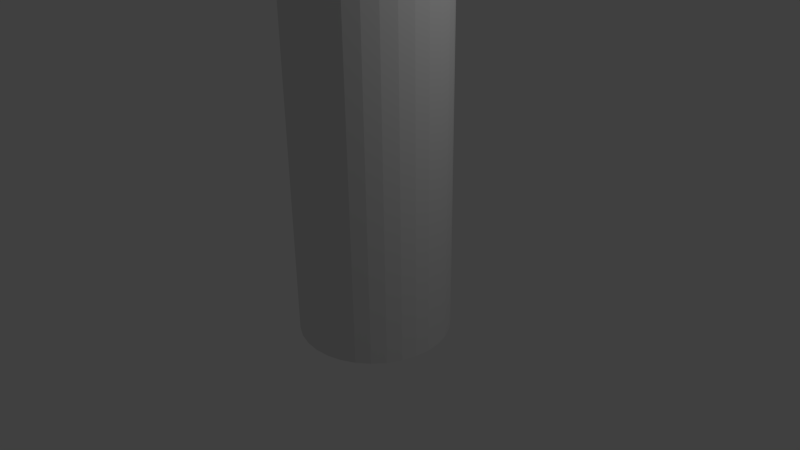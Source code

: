 # Source: BONE.blend  (saved by Blender 2.76.0; exported with 4.5.12 LTS)
import bpy
from mathutils import Matrix  # noqa: F401  (used for matrix-valued properties, if any)

bpy.ops.wm.read_factory_settings(use_empty=True)
scene = bpy.context.scene
scene.name = 'Scene'

# ---- collections
col_collection_1 = bpy.data.collections.new('Collection 1'); scene.collection.children.link(col_collection_1)

# ---- world
world_world = bpy.data.worlds.new('World'); scene.world = world_world
world_world.color = (0.05088, 0.05088, 0.05088)
world_world.use_sun_shadow = False
world_world.sun_shadow_jitter_overblur = 0.0
world_world.cycles.sampling_method = 'MANUAL'
world_world.cycles.sample_map_resolution = 256

# ---- cameras
cam_camera = bpy.data.cameras.new('Camera')
cam_camera.clip_end = 100.0
cam_camera.lens = 35.0
cam_camera.sensor_width = 32.0
cam_camera.sensor_height = 18.0
cam_camera.ortho_scale = 7.314
cam_camera.dof.focus_distance = 0.0
cam_camera.dof.aperture_fstop = 128.0

# ---- lights
light_lamp = bpy.data.lights.new('Lamp', 'POINT')
light_lamp.transmission_factor = 0.0
light_lamp.cutoff_distance = 30.0
light_lamp.energy = 100.0
light_lamp.shadow_buffer_clip_start = 1.001
light_lamp.shadow_soft_size = 0.1
light_lamp.shadow_maximum_resolution = 0.006
light_lamp.use_absolute_resolution = True
light_lamp.cycles.use_multiple_importance_sampling = False

# ---- meshes
me_cylinder_002 = bpy.data.meshes.new('Cylinder.002')
me_cylinder_002.from_pydata([(0.0, 1.0, -1.0), (0.0, 1.0, 10.99), (0.1951, 0.9808, -1.0), (0.1951, 0.9808, 10.99), (0.3827, 0.9239, -1.0), (0.3827, 0.9239, 10.99), (0.5556, 0.8315, -1.0), (0.5556, 0.8315, 10.99), (0.7071, 0.7071, -1.0), (0.7071, 0.7071, 10.99), (0.8315, 0.5556, -1.0), (0.8315, 0.5556, 10.99), (0.9239, 0.3827, -1.0), (0.9239, 0.3827, 10.99), (0.9808, 0.1951, -1.0), (0.9808, 0.1951, 10.99), (1.0, 7.55e-08, -1.0), (1.0, 7.55e-08, 10.99), (0.9808, -0.1951, -1.0), (0.9808, -0.1951, 10.99), (0.9239, -0.3827, -1.0), (0.9239, -0.3827, 10.99), (0.8315, -0.5556, -1.0), (0.8315, -0.5556, 10.99), (0.7071, -0.7071, -1.0), (0.7071, -0.7071, 10.99), (0.5556, -0.8315, -1.0), (0.5556, -0.8315, 10.99), (0.3827, -0.9239, -1.0), (0.3827, -0.9239, 10.99), (0.1951, -0.9808, -1.0), (0.1951, -0.9808, 10.99), (-3.258e-07, -1.0, -1.0), (-3.258e-07, -1.0, 10.99), (-0.1951, -0.9808, -1.0), (-0.1951, -0.9808, 10.99), (-0.3827, -0.9239, -1.0), (-0.3827, -0.9239, 10.99), (-0.5556, -0.8315, -1.0), (-0.5556, -0.8315, 10.99), (-0.7071, -0.7071, -1.0), (-0.7071, -0.7071, 10.99), (-0.8315, -0.5556, -1.0), (-0.8315, -0.5556, 10.99), (-0.9239, -0.3827, -1.0), (-0.9239, -0.3827, 10.99), (-0.9808, -0.1951, -1.0), (-0.9808, -0.1951, 10.99), (-1.0, 9.656e-07, -1.0), (-1.0, 9.656e-07, 10.99), (-0.9808, 0.1951, -1.0), (-0.9808, 0.1951, 10.99), (-0.9239, 0.3827, -1.0), (-0.9239, 0.3827, 10.99), (-0.8315, 0.5556, -1.0), (-0.8315, 0.5556, 10.99), (-0.7071, 0.7071, -1.0), (-0.7071, 0.7071, 10.99), (-0.5556, 0.8315, -1.0), (-0.5556, 0.8315, 10.99), (-0.3827, 0.9239, -1.0), (-0.3827, 0.9239, 10.99), (-0.1951, 0.9808, -1.0), (-0.1951, 0.9808, 10.99), (0.0, 1.0, -0.4288), (0.0, 1.0, 0.1424), (0.0, 1.0, 0.7136), (0.0, 1.0, 1.285), (0.0, 1.0, 1.856), (0.0, 1.0, 2.427), (0.0, 1.0, 2.998), (0.0, 1.0, 3.569), (0.0, 1.0, 4.141), (0.0, 1.0, 4.712), (0.0, 1.0, 5.283), (0.0, 1.0, 5.854), (0.0, 1.0, 6.425), (0.0, 1.0, 6.997), (0.0, 1.0, 7.568), (0.0, 1.0, 8.139), (0.0, 1.0, 8.71), (0.0, 1.0, 9.281), (0.0, 1.0, 9.853), (0.0, 1.0, 10.42), (0.1951, 0.9808, 10.42), (0.1951, 0.9808, 9.853), (0.1951, 0.9808, 9.281), (0.1951, 0.9808, 8.71), (0.1951, 0.9808, 8.139), (0.1951, 0.9808, 7.568), (0.1951, 0.9808, 6.997), (0.1951, 0.9808, 6.425), (0.1951, 0.9808, 5.854), (0.1951, 0.9808, 5.283), (0.1951, 0.9808, 4.712), (0.1951, 0.9808, 4.141), (0.1951, 0.9808, 3.569), (0.1951, 0.9808, 2.998), (0.1951, 0.9808, 2.427), (0.1951, 0.9808, 1.856), (0.1951, 0.9808, 1.285), (0.1951, 0.9808, 0.7136), (0.1951, 0.9808, 0.1424), (0.1951, 0.9808, -0.4288), (0.3827, 0.9239, 10.42), (0.3827, 0.9239, 9.853), (0.3827, 0.9239, 9.281), (0.3827, 0.9239, 8.71), (0.3827, 0.9239, 8.139), (0.3827, 0.9239, 7.568), (0.3827, 0.9239, 6.997), (0.3827, 0.9239, 6.425), (0.3827, 0.9239, 5.854), (0.3827, 0.9239, 5.283), (0.3827, 0.9239, 4.712), (0.3827, 0.9239, 4.141), (0.3827, 0.9239, 3.569), (0.3827, 0.9239, 2.998), (0.3827, 0.9239, 2.427), (0.3827, 0.9239, 1.856), (0.3827, 0.9239, 1.285), (0.3827, 0.9239, 0.7136), (0.3827, 0.9239, 0.1424), (0.3827, 0.9239, -0.4288), (0.5556, 0.8315, 10.42), (0.5556, 0.8315, 9.853), (0.5556, 0.8315, 9.281), (0.5556, 0.8315, 8.71), (0.5556, 0.8315, 8.139), (0.5556, 0.8315, 7.568), (0.5556, 0.8315, 6.997), (0.5556, 0.8315, 6.425), (0.5556, 0.8315, 5.854), (0.5556, 0.8315, 5.283), (0.5556, 0.8315, 4.712), (0.5556, 0.8315, 4.141), (0.5556, 0.8315, 3.569), (0.5556, 0.8315, 2.998), (0.5556, 0.8315, 2.427), (0.5556, 0.8315, 1.856), (0.5556, 0.8315, 1.285), (0.5556, 0.8315, 0.7136), (0.5556, 0.8315, 0.1424), (0.5556, 0.8315, -0.4288), (0.7071, 0.7071, 10.42), (0.7071, 0.7071, 9.853), (0.7071, 0.7071, 9.281), (0.7071, 0.7071, 8.71), (0.7071, 0.7071, 8.139), (0.7071, 0.7071, 7.568), (0.7071, 0.7071, 6.997), (0.7071, 0.7071, 6.425), (0.7071, 0.7071, 5.854), (0.7071, 0.7071, 5.283), (0.7071, 0.7071, 4.712), (0.7071, 0.7071, 4.141), (0.7071, 0.7071, 3.569), (0.7071, 0.7071, 2.998), (0.7071, 0.7071, 2.427), (0.7071, 0.7071, 1.856), (0.7071, 0.7071, 1.285), (0.7071, 0.7071, 0.7136), (0.7071, 0.7071, 0.1424), (0.7071, 0.7071, -0.4288), (0.8315, 0.5556, 10.42), (0.8315, 0.5556, 9.853), (0.8315, 0.5556, 9.281), (0.8315, 0.5556, 8.71), (0.8315, 0.5556, 8.139), (0.8315, 0.5556, 7.568), (0.8315, 0.5556, 6.997), (0.8315, 0.5556, 6.425), (0.8315, 0.5556, 5.854), (0.8315, 0.5556, 5.283), (0.8315, 0.5556, 4.712), (0.8315, 0.5556, 4.141), (0.8315, 0.5556, 3.569), (0.8315, 0.5556, 2.998), (0.8315, 0.5556, 2.427), (0.8315, 0.5556, 1.856), (0.8315, 0.5556, 1.285), (0.8315, 0.5556, 0.7136), (0.8315, 0.5556, 0.1424), (0.8315, 0.5556, -0.4288), (0.9239, 0.3827, 10.42), (0.9239, 0.3827, 9.853), (0.9239, 0.3827, 9.281), (0.9239, 0.3827, 8.71), (0.9239, 0.3827, 8.139), (0.9239, 0.3827, 7.568), (0.9239, 0.3827, 6.997), (0.9239, 0.3827, 6.425), (0.9239, 0.3827, 5.854), (0.9239, 0.3827, 5.283), (0.9239, 0.3827, 4.712), (0.9239, 0.3827, 4.141), (0.9239, 0.3827, 3.569), (0.9239, 0.3827, 2.998), (0.9239, 0.3827, 2.427), (0.9239, 0.3827, 1.856), (0.9239, 0.3827, 1.285), (0.9239, 0.3827, 0.7136), (0.9239, 0.3827, 0.1424), (0.9239, 0.3827, -0.4288), (0.9808, 0.1951, 10.42), (0.9808, 0.1951, 9.853), (0.9808, 0.1951, 9.281), (0.9808, 0.1951, 8.71), (0.9808, 0.1951, 8.139), (0.9808, 0.1951, 7.568), (0.9808, 0.1951, 6.997), (0.9808, 0.1951, 6.425), (0.9808, 0.1951, 5.854), (0.9808, 0.1951, 5.283), (0.9808, 0.1951, 4.712), (0.9808, 0.1951, 4.141), (0.9808, 0.1951, 3.569), (0.9808, 0.1951, 2.998), (0.9808, 0.1951, 2.427), (0.9808, 0.1951, 1.856), (0.9808, 0.1951, 1.285), (0.9808, 0.1951, 0.7136), (0.9808, 0.1951, 0.1424), (0.9808, 0.1951, -0.4288), (1.0, 7.55e-08, 10.42), (1.0, 7.55e-08, 9.853), (1.0, 7.55e-08, 9.281), (1.0, 7.55e-08, 8.71), (1.0, 7.55e-08, 8.139), (1.0, 7.55e-08, 7.568), (1.0, 7.55e-08, 6.997), (1.0, 7.55e-08, 6.425), (1.0, 7.55e-08, 5.854), (1.0, 7.55e-08, 5.283), (1.0, 7.55e-08, 4.712), (1.0, 7.55e-08, 4.141), (1.0, 7.55e-08, 3.569), (1.0, 7.55e-08, 2.998), (1.0, 7.55e-08, 2.427), (1.0, 7.55e-08, 1.856), (1.0, 7.55e-08, 1.285), (1.0, 7.55e-08, 0.7136), (1.0, 7.55e-08, 0.1424), (1.0, 7.55e-08, -0.4288), (0.9808, -0.1951, 10.42), (0.9808, -0.1951, 9.853), (0.9808, -0.1951, 9.281), (0.9808, -0.1951, 8.71), (0.9808, -0.1951, 8.139), (0.9808, -0.1951, 7.568), (0.9808, -0.1951, 6.997), (0.9808, -0.1951, 6.425), (0.9808, -0.1951, 5.854), (0.9808, -0.1951, 5.283), (0.9808, -0.1951, 4.712), (0.9808, -0.1951, 4.141), (0.9808, -0.1951, 3.569), (0.9808, -0.1951, 2.998), (0.9808, -0.1951, 2.427), (0.9808, -0.1951, 1.856), (0.9808, -0.1951, 1.285), (0.9808, -0.1951, 0.7136), (0.9808, -0.1951, 0.1424), (0.9808, -0.1951, -0.4288), (0.9239, -0.3827, 10.42), (0.9239, -0.3827, 9.853), (0.9239, -0.3827, 9.281), (0.9239, -0.3827, 8.71), (0.9239, -0.3827, 8.139), (0.9239, -0.3827, 7.568), (0.9239, -0.3827, 6.997), (0.9239, -0.3827, 6.425), (0.9239, -0.3827, 5.854), (0.9239, -0.3827, 5.283), (0.9239, -0.3827, 4.712), (0.9239, -0.3827, 4.141), (0.9239, -0.3827, 3.569), (0.9239, -0.3827, 2.998), (0.9239, -0.3827, 2.427), (0.9239, -0.3827, 1.856), (0.9239, -0.3827, 1.285), (0.9239, -0.3827, 0.7136), (0.9239, -0.3827, 0.1424), (0.9239, -0.3827, -0.4288), (0.8315, -0.5556, 10.42), (0.8315, -0.5556, 9.853), (0.8315, -0.5556, 9.281), (0.8315, -0.5556, 8.71), (0.8315, -0.5556, 8.139), (0.8315, -0.5556, 7.568), (0.8315, -0.5556, 6.997), (0.8315, -0.5556, 6.425), (0.8315, -0.5556, 5.854), (0.8315, -0.5556, 5.283), (0.8315, -0.5556, 4.712), (0.8315, -0.5556, 4.141), (0.8315, -0.5556, 3.569), (0.8315, -0.5556, 2.998), (0.8315, -0.5556, 2.427), (0.8315, -0.5556, 1.856), (0.8315, -0.5556, 1.285), (0.8315, -0.5556, 0.7136), (0.8315, -0.5556, 0.1424), (0.8315, -0.5556, -0.4288), (0.7071, -0.7071, 10.42), (0.7071, -0.7071, 9.853), (0.7071, -0.7071, 9.281), (0.7071, -0.7071, 8.71), (0.7071, -0.7071, 8.139), (0.7071, -0.7071, 7.568), (0.7071, -0.7071, 6.997), (0.7071, -0.7071, 6.425), (0.7071, -0.7071, 5.854), (0.7071, -0.7071, 5.283), (0.7071, -0.7071, 4.712), (0.7071, -0.7071, 4.141), (0.7071, -0.7071, 3.569), (0.7071, -0.7071, 2.998), (0.7071, -0.7071, 2.427), (0.7071, -0.7071, 1.856), (0.7071, -0.7071, 1.285), (0.7071, -0.7071, 0.7136), (0.7071, -0.7071, 0.1424), (0.7071, -0.7071, -0.4288), (0.5556, -0.8315, 10.42), (0.5556, -0.8315, 9.853), (0.5556, -0.8315, 9.281), (0.5556, -0.8315, 8.71), (0.5556, -0.8315, 8.139), (0.5556, -0.8315, 7.568), (0.5556, -0.8315, 6.997), (0.5556, -0.8315, 6.425), (0.5556, -0.8315, 5.854), (0.5556, -0.8315, 5.283), (0.5556, -0.8315, 4.712), (0.5556, -0.8315, 4.141), (0.5556, -0.8315, 3.569), (0.5556, -0.8315, 2.998), (0.5556, -0.8315, 2.427), (0.5556, -0.8315, 1.856), (0.5556, -0.8315, 1.285), (0.5556, -0.8315, 0.7136), (0.5556, -0.8315, 0.1424), (0.5556, -0.8315, -0.4288), (0.3827, -0.9239, 10.42), (0.3827, -0.9239, 9.853), (0.3827, -0.9239, 9.281), (0.3827, -0.9239, 8.71), (0.3827, -0.9239, 8.139), (0.3827, -0.9239, 7.568), (0.3827, -0.9239, 6.997), (0.3827, -0.9239, 6.425), (0.3827, -0.9239, 5.854), (0.3827, -0.9239, 5.283), (0.3827, -0.9239, 4.712), (0.3827, -0.9239, 4.141), (0.3827, -0.9239, 3.569), (0.3827, -0.9239, 2.998), (0.3827, -0.9239, 2.427), (0.3827, -0.9239, 1.856), (0.3827, -0.9239, 1.285), (0.3827, -0.9239, 0.7136), (0.3827, -0.9239, 0.1424), (0.3827, -0.9239, -0.4288), (0.1951, -0.9808, 10.42), (0.1951, -0.9808, 9.853), (0.1951, -0.9808, 9.281), (0.1951, -0.9808, 8.71), (0.1951, -0.9808, 8.139), (0.1951, -0.9808, 7.568), (0.1951, -0.9808, 6.997), (0.1951, -0.9808, 6.425), (0.1951, -0.9808, 5.854), (0.1951, -0.9808, 5.283), (0.1951, -0.9808, 4.712), (0.1951, -0.9808, 4.141), (0.1951, -0.9808, 3.569), (0.1951, -0.9808, 2.998), (0.1951, -0.9808, 2.427), (0.1951, -0.9808, 1.856), (0.1951, -0.9808, 1.285), (0.1951, -0.9808, 0.7136), (0.1951, -0.9808, 0.1424), (0.1951, -0.9808, -0.4288), (-3.258e-07, -1.0, 10.42), (-3.258e-07, -1.0, 9.853), (-3.258e-07, -1.0, 9.281), (-3.258e-07, -1.0, 8.71), (-3.258e-07, -1.0, 8.139), (-3.258e-07, -1.0, 7.568), (-3.258e-07, -1.0, 6.997), (-3.258e-07, -1.0, 6.425), (-3.258e-07, -1.0, 5.854), (-3.258e-07, -1.0, 5.283), (-3.258e-07, -1.0, 4.712), (-3.258e-07, -1.0, 4.141), (-3.258e-07, -1.0, 3.569), (-3.258e-07, -1.0, 2.998), (-3.258e-07, -1.0, 2.427), (-3.258e-07, -1.0, 1.856), (-3.258e-07, -1.0, 1.285), (-3.258e-07, -1.0, 0.7136), (-3.258e-07, -1.0, 0.1424), (-3.258e-07, -1.0, -0.4288), (-0.1951, -0.9808, 10.42), (-0.1951, -0.9808, 9.853), (-0.1951, -0.9808, 9.281), (-0.1951, -0.9808, 8.71), (-0.1951, -0.9808, 8.139), (-0.1951, -0.9808, 7.568), (-0.1951, -0.9808, 6.997), (-0.1951, -0.9808, 6.425), (-0.1951, -0.9808, 5.854), (-0.1951, -0.9808, 5.283), (-0.1951, -0.9808, 4.712), (-0.1951, -0.9808, 4.141), (-0.1951, -0.9808, 3.569), (-0.1951, -0.9808, 2.998), (-0.1951, -0.9808, 2.427), (-0.1951, -0.9808, 1.856), (-0.1951, -0.9808, 1.285), (-0.1951, -0.9808, 0.7136), (-0.1951, -0.9808, 0.1424), (-0.1951, -0.9808, -0.4288), (-0.3827, -0.9239, 10.42), (-0.3827, -0.9239, 9.853), (-0.3827, -0.9239, 9.281), (-0.3827, -0.9239, 8.71), (-0.3827, -0.9239, 8.139), (-0.3827, -0.9239, 7.568), (-0.3827, -0.9239, 6.997), (-0.3827, -0.9239, 6.425), (-0.3827, -0.9239, 5.854), (-0.3827, -0.9239, 5.283), (-0.3827, -0.9239, 4.712), (-0.3827, -0.9239, 4.141), (-0.3827, -0.9239, 3.569), (-0.3827, -0.9239, 2.998), (-0.3827, -0.9239, 2.427), (-0.3827, -0.9239, 1.856), (-0.3827, -0.9239, 1.285), (-0.3827, -0.9239, 0.7136), (-0.3827, -0.9239, 0.1424), (-0.3827, -0.9239, -0.4288), (-0.5556, -0.8315, 10.42), (-0.5556, -0.8315, 9.853), (-0.5556, -0.8315, 9.281), (-0.5556, -0.8315, 8.71), (-0.5556, -0.8315, 8.139), (-0.5556, -0.8315, 7.568), (-0.5556, -0.8315, 6.997), (-0.5556, -0.8315, 6.425), (-0.5556, -0.8315, 5.854), (-0.5556, -0.8315, 5.283), (-0.5556, -0.8315, 4.712), (-0.5556, -0.8315, 4.141), (-0.5556, -0.8315, 3.569), (-0.5556, -0.8315, 2.998), (-0.5556, -0.8315, 2.427), (-0.5556, -0.8315, 1.856), (-0.5556, -0.8315, 1.285), (-0.5556, -0.8315, 0.7136), (-0.5556, -0.8315, 0.1424), (-0.5556, -0.8315, -0.4288), (-0.7071, -0.7071, 10.42), (-0.7071, -0.7071, 9.853), (-0.7071, -0.7071, 9.281), (-0.7071, -0.7071, 8.71), (-0.7071, -0.7071, 8.139), (-0.7071, -0.7071, 7.568), (-0.7071, -0.7071, 6.997), (-0.7071, -0.7071, 6.425), (-0.7071, -0.7071, 5.854), (-0.7071, -0.7071, 5.283), (-0.7071, -0.7071, 4.712), (-0.7071, -0.7071, 4.141), (-0.7071, -0.7071, 3.569), (-0.7071, -0.7071, 2.998), (-0.7071, -0.7071, 2.427), (-0.7071, -0.7071, 1.856), (-0.7071, -0.7071, 1.285), (-0.7071, -0.7071, 0.7136), (-0.7071, -0.7071, 0.1424), (-0.7071, -0.7071, -0.4288), (-0.8315, -0.5556, 10.42), (-0.8315, -0.5556, 9.853), (-0.8315, -0.5556, 9.281), (-0.8315, -0.5556, 8.71), (-0.8315, -0.5556, 8.139), (-0.8315, -0.5556, 7.568), (-0.8315, -0.5556, 6.997), (-0.8315, -0.5556, 6.425), (-0.8315, -0.5556, 5.854), (-0.8315, -0.5556, 5.283), (-0.8315, -0.5556, 4.712), (-0.8315, -0.5556, 4.141), (-0.8315, -0.5556, 3.569), (-0.8315, -0.5556, 2.998), (-0.8315, -0.5556, 2.427), (-0.8315, -0.5556, 1.856), (-0.8315, -0.5556, 1.285), (-0.8315, -0.5556, 0.7136), (-0.8315, -0.5556, 0.1424), (-0.8315, -0.5556, -0.4288), (-0.9239, -0.3827, 10.42), (-0.9239, -0.3827, 9.853), (-0.9239, -0.3827, 9.281), (-0.9239, -0.3827, 8.71), (-0.9239, -0.3827, 8.139), (-0.9239, -0.3827, 7.568), (-0.9239, -0.3827, 6.997), (-0.9239, -0.3827, 6.425), (-0.9239, -0.3827, 5.854), (-0.9239, -0.3827, 5.283), (-0.9239, -0.3827, 4.712), (-0.9239, -0.3827, 4.141), (-0.9239, -0.3827, 3.569), (-0.9239, -0.3827, 2.998), (-0.9239, -0.3827, 2.427), (-0.9239, -0.3827, 1.856), (-0.9239, -0.3827, 1.285), (-0.9239, -0.3827, 0.7136), (-0.9239, -0.3827, 0.1424), (-0.9239, -0.3827, -0.4288), (-0.9808, -0.1951, 10.42), (-0.9808, -0.1951, 9.853), (-0.9808, -0.1951, 9.281), (-0.9808, -0.1951, 8.71), (-0.9808, -0.1951, 8.139), (-0.9808, -0.1951, 7.568), (-0.9808, -0.1951, 6.997), (-0.9808, -0.1951, 6.425), (-0.9808, -0.1951, 5.854), (-0.9808, -0.1951, 5.283), (-0.9808, -0.1951, 4.712), (-0.9808, -0.1951, 4.141), (-0.9808, -0.1951, 3.569), (-0.9808, -0.1951, 2.998), (-0.9808, -0.1951, 2.427), (-0.9808, -0.1951, 1.856), (-0.9808, -0.1951, 1.285), (-0.9808, -0.1951, 0.7136), (-0.9808, -0.1951, 0.1424), (-0.9808, -0.1951, -0.4288), (-1.0, 9.656e-07, 10.42), (-1.0, 9.656e-07, 9.853), (-1.0, 9.656e-07, 9.281), (-1.0, 9.656e-07, 8.71), (-1.0, 9.656e-07, 8.139), (-1.0, 9.656e-07, 7.568), (-1.0, 9.656e-07, 6.997), (-1.0, 9.656e-07, 6.425), (-1.0, 9.656e-07, 5.854), (-1.0, 9.656e-07, 5.283), (-1.0, 9.656e-07, 4.712), (-1.0, 9.656e-07, 4.141), (-1.0, 9.656e-07, 3.569), (-1.0, 9.656e-07, 2.998), (-1.0, 9.656e-07, 2.427), (-1.0, 9.656e-07, 1.856), (-1.0, 9.656e-07, 1.285), (-1.0, 9.656e-07, 0.7136), (-1.0, 9.656e-07, 0.1424), (-1.0, 9.656e-07, -0.4288), (-0.9808, 0.1951, 10.42), (-0.9808, 0.1951, 9.853), (-0.9808, 0.1951, 9.281), (-0.9808, 0.1951, 8.71), (-0.9808, 0.1951, 8.139), (-0.9808, 0.1951, 7.568), (-0.9808, 0.1951, 6.997), (-0.9808, 0.1951, 6.425), (-0.9808, 0.1951, 5.854), (-0.9808, 0.1951, 5.283), (-0.9808, 0.1951, 4.712), (-0.9808, 0.1951, 4.141), (-0.9808, 0.1951, 3.569), (-0.9808, 0.1951, 2.998), (-0.9808, 0.1951, 2.427), (-0.9808, 0.1951, 1.856), (-0.9808, 0.1951, 1.285), (-0.9808, 0.1951, 0.7136), (-0.9808, 0.1951, 0.1424), (-0.9808, 0.1951, -0.4288), (-0.9239, 0.3827, 10.42), (-0.9239, 0.3827, 9.853), (-0.9239, 0.3827, 9.281), (-0.9239, 0.3827, 8.71), (-0.9239, 0.3827, 8.139), (-0.9239, 0.3827, 7.568), (-0.9239, 0.3827, 6.997), (-0.9239, 0.3827, 6.425), (-0.9239, 0.3827, 5.854), (-0.9239, 0.3827, 5.283), (-0.9239, 0.3827, 4.712), (-0.9239, 0.3827, 4.141), (-0.9239, 0.3827, 3.569), (-0.9239, 0.3827, 2.998), (-0.9239, 0.3827, 2.427), (-0.9239, 0.3827, 1.856), (-0.9239, 0.3827, 1.285), (-0.9239, 0.3827, 0.7136), (-0.9239, 0.3827, 0.1424), (-0.9239, 0.3827, -0.4288), (-0.8315, 0.5556, 10.42), (-0.8315, 0.5556, 9.853), (-0.8315, 0.5556, 9.281), (-0.8315, 0.5556, 8.71), (-0.8315, 0.5556, 8.139), (-0.8315, 0.5556, 7.568), (-0.8315, 0.5556, 6.997), (-0.8315, 0.5556, 6.425), (-0.8315, 0.5556, 5.854), (-0.8315, 0.5556, 5.283), (-0.8315, 0.5556, 4.712), (-0.8315, 0.5556, 4.141), (-0.8315, 0.5556, 3.569), (-0.8315, 0.5556, 2.998), (-0.8315, 0.5556, 2.427), (-0.8315, 0.5556, 1.856), (-0.8315, 0.5556, 1.285), (-0.8315, 0.5556, 0.7136), (-0.8315, 0.5556, 0.1424), (-0.8315, 0.5556, -0.4288), (-0.7071, 0.7071, 10.42), (-0.7071, 0.7071, 9.853), (-0.7071, 0.7071, 9.281), (-0.7071, 0.7071, 8.71), (-0.7071, 0.7071, 8.139), (-0.7071, 0.7071, 7.568), (-0.7071, 0.7071, 6.997), (-0.7071, 0.7071, 6.425), (-0.7071, 0.7071, 5.854), (-0.7071, 0.7071, 5.283), (-0.7071, 0.7071, 4.712), (-0.7071, 0.7071, 4.141), (-0.7071, 0.7071, 3.569), (-0.7071, 0.7071, 2.998), (-0.7071, 0.7071, 2.427), (-0.7071, 0.7071, 1.856), (-0.7071, 0.7071, 1.285), (-0.7071, 0.7071, 0.7136), (-0.7071, 0.7071, 0.1424), (-0.7071, 0.7071, -0.4288), (-0.5556, 0.8315, 10.42), (-0.5556, 0.8315, 9.853), (-0.5556, 0.8315, 9.281), (-0.5556, 0.8315, 8.71), (-0.5556, 0.8315, 8.139), (-0.5556, 0.8315, 7.568), (-0.5556, 0.8315, 6.997), (-0.5556, 0.8315, 6.425), (-0.5556, 0.8315, 5.854), (-0.5556, 0.8315, 5.283), (-0.5556, 0.8315, 4.712), (-0.5556, 0.8315, 4.141), (-0.5556, 0.8315, 3.569), (-0.5556, 0.8315, 2.998), (-0.5556, 0.8315, 2.427), (-0.5556, 0.8315, 1.856), (-0.5556, 0.8315, 1.285), (-0.5556, 0.8315, 0.7136), (-0.5556, 0.8315, 0.1424), (-0.5556, 0.8315, -0.4288), (-0.3827, 0.9239, 10.42), (-0.3827, 0.9239, 9.853), (-0.3827, 0.9239, 9.281), (-0.3827, 0.9239, 8.71), (-0.3827, 0.9239, 8.139), (-0.3827, 0.9239, 7.568), (-0.3827, 0.9239, 6.997), (-0.3827, 0.9239, 6.425), (-0.3827, 0.9239, 5.854), (-0.3827, 0.9239, 5.283), (-0.3827, 0.9239, 4.712), (-0.3827, 0.9239, 4.141), (-0.3827, 0.9239, 3.569), (-0.3827, 0.9239, 2.998), (-0.3827, 0.9239, 2.427), (-0.3827, 0.9239, 1.856), (-0.3827, 0.9239, 1.285), (-0.3827, 0.9239, 0.7136), (-0.3827, 0.9239, 0.1424), (-0.3827, 0.9239, -0.4288), (-0.1951, 0.9808, 10.42), (-0.1951, 0.9808, 9.853), (-0.1951, 0.9808, 9.281), (-0.1951, 0.9808, 8.71), (-0.1951, 0.9808, 8.139), (-0.1951, 0.9808, 7.568), (-0.1951, 0.9808, 6.997), (-0.1951, 0.9808, 6.425), (-0.1951, 0.9808, 5.854), (-0.1951, 0.9808, 5.283), (-0.1951, 0.9808, 4.712), (-0.1951, 0.9808, 4.141), (-0.1951, 0.9808, 3.569), (-0.1951, 0.9808, 2.998), (-0.1951, 0.9808, 2.427), (-0.1951, 0.9808, 1.856), (-0.1951, 0.9808, 1.285), (-0.1951, 0.9808, 0.7136), (-0.1951, 0.9808, 0.1424), (-0.1951, 0.9808, -0.4288)], [], [(83, 1, 3, 84), (84, 3, 5, 104), (104, 5, 7, 124), (124, 7, 9, 144), (144, 9, 11, 164), (164, 11, 13, 184), (184, 13, 15, 204), (204, 15, 17, 224), (224, 17, 19, 244), (244, 19, 21, 264), (264, 21, 23, 284), (284, 23, 25, 304), (304, 25, 27, 324), (324, 27, 29, 344), (344, 29, 31, 364), (364, 31, 33, 384), (384, 33, 35, 404), (404, 35, 37, 424), (424, 37, 39, 444), (444, 39, 41, 464), (464, 41, 43, 484), (484, 43, 45, 504), (504, 45, 47, 524), (524, 47, 49, 544), (544, 49, 51, 564), (564, 51, 53, 584), (584, 53, 55, 604), (604, 55, 57, 624), (624, 57, 59, 644), (644, 59, 61, 664), (3, 1, 63, 61, 59, 57, 55, 53, 51, 49, 47, 45, 43, 41, 39, 37, 35, 33, 31, 29, 27, 25, 23, 21, 19, 17, 15, 13, 11, 9, 7, 5), (684, 63, 1, 83), (664, 61, 63, 684), (0, 2, 4, 6, 8, 10, 12, 14, 16, 18, 20, 22, 24, 26, 28, 30, 32, 34, 36, 38, 40, 42, 44, 46, 48, 50, 52, 54, 56, 58, 60, 62), (60, 683, 703, 62), (683, 682, 702, 703), (682, 681, 701, 702), (681, 680, 700, 701), (680, 679, 699, 700), (679, 678, 698, 699), (678, 677, 697, 698), (677, 676, 696, 697), (676, 675, 695, 696), (675, 674, 694, 695), (674, 673, 693, 694), (673, 672, 692, 693), (672, 671, 691, 692), (671, 670, 690, 691), (670, 669, 689, 690), (669, 668, 688, 689), (668, 667, 687, 688), (667, 666, 686, 687), (666, 665, 685, 686), (665, 664, 684, 685), (62, 703, 64, 0), (703, 702, 65, 64), (702, 701, 66, 65), (701, 700, 67, 66), (700, 699, 68, 67), (699, 698, 69, 68), (698, 697, 70, 69), (697, 696, 71, 70), (696, 695, 72, 71), (695, 694, 73, 72), (694, 693, 74, 73), (693, 692, 75, 74), (692, 691, 76, 75), (691, 690, 77, 76), (690, 689, 78, 77), (689, 688, 79, 78), (688, 687, 80, 79), (687, 686, 81, 80), (686, 685, 82, 81), (685, 684, 83, 82), (58, 663, 683, 60), (663, 662, 682, 683), (662, 661, 681, 682), (661, 660, 680, 681), (660, 659, 679, 680), (659, 658, 678, 679), (658, 657, 677, 678), (657, 656, 676, 677), (656, 655, 675, 676), (655, 654, 674, 675), (654, 653, 673, 674), (653, 652, 672, 673), (652, 651, 671, 672), (651, 650, 670, 671), (650, 649, 669, 670), (649, 648, 668, 669), (648, 647, 667, 668), (647, 646, 666, 667), (646, 645, 665, 666), (645, 644, 664, 665), (56, 643, 663, 58), (643, 642, 662, 663), (642, 641, 661, 662), (641, 640, 660, 661), (640, 639, 659, 660), (639, 638, 658, 659), (638, 637, 657, 658), (637, 636, 656, 657), (636, 635, 655, 656), (635, 634, 654, 655), (634, 633, 653, 654), (633, 632, 652, 653), (632, 631, 651, 652), (631, 630, 650, 651), (630, 629, 649, 650), (629, 628, 648, 649), (628, 627, 647, 648), (627, 626, 646, 647), (626, 625, 645, 646), (625, 624, 644, 645), (54, 623, 643, 56), (623, 622, 642, 643), (622, 621, 641, 642), (621, 620, 640, 641), (620, 619, 639, 640), (619, 618, 638, 639), (618, 617, 637, 638), (617, 616, 636, 637), (616, 615, 635, 636), (615, 614, 634, 635), (614, 613, 633, 634), (613, 612, 632, 633), (612, 611, 631, 632), (611, 610, 630, 631), (610, 609, 629, 630), (609, 608, 628, 629), (608, 607, 627, 628), (607, 606, 626, 627), (606, 605, 625, 626), (605, 604, 624, 625), (52, 603, 623, 54), (603, 602, 622, 623), (602, 601, 621, 622), (601, 600, 620, 621), (600, 599, 619, 620), (599, 598, 618, 619), (598, 597, 617, 618), (597, 596, 616, 617), (596, 595, 615, 616), (595, 594, 614, 615), (594, 593, 613, 614), (593, 592, 612, 613), (592, 591, 611, 612), (591, 590, 610, 611), (590, 589, 609, 610), (589, 588, 608, 609), (588, 587, 607, 608), (587, 586, 606, 607), (586, 585, 605, 606), (585, 584, 604, 605), (50, 583, 603, 52), (583, 582, 602, 603), (582, 581, 601, 602), (581, 580, 600, 601), (580, 579, 599, 600), (579, 578, 598, 599), (578, 577, 597, 598), (577, 576, 596, 597), (576, 575, 595, 596), (575, 574, 594, 595), (574, 573, 593, 594), (573, 572, 592, 593), (572, 571, 591, 592), (571, 570, 590, 591), (570, 569, 589, 590), (569, 568, 588, 589), (568, 567, 587, 588), (567, 566, 586, 587), (566, 565, 585, 586), (565, 564, 584, 585), (48, 563, 583, 50), (563, 562, 582, 583), (562, 561, 581, 582), (561, 560, 580, 581), (560, 559, 579, 580), (559, 558, 578, 579), (558, 557, 577, 578), (557, 556, 576, 577), (556, 555, 575, 576), (555, 554, 574, 575), (554, 553, 573, 574), (553, 552, 572, 573), (552, 551, 571, 572), (551, 550, 570, 571), (550, 549, 569, 570), (549, 548, 568, 569), (548, 547, 567, 568), (547, 546, 566, 567), (546, 545, 565, 566), (545, 544, 564, 565), (46, 543, 563, 48), (543, 542, 562, 563), (542, 541, 561, 562), (541, 540, 560, 561), (540, 539, 559, 560), (539, 538, 558, 559), (538, 537, 557, 558), (537, 536, 556, 557), (536, 535, 555, 556), (535, 534, 554, 555), (534, 533, 553, 554), (533, 532, 552, 553), (532, 531, 551, 552), (531, 530, 550, 551), (530, 529, 549, 550), (529, 528, 548, 549), (528, 527, 547, 548), (527, 526, 546, 547), (526, 525, 545, 546), (525, 524, 544, 545), (44, 523, 543, 46), (523, 522, 542, 543), (522, 521, 541, 542), (521, 520, 540, 541), (520, 519, 539, 540), (519, 518, 538, 539), (518, 517, 537, 538), (517, 516, 536, 537), (516, 515, 535, 536), (515, 514, 534, 535), (514, 513, 533, 534), (513, 512, 532, 533), (512, 511, 531, 532), (511, 510, 530, 531), (510, 509, 529, 530), (509, 508, 528, 529), (508, 507, 527, 528), (507, 506, 526, 527), (506, 505, 525, 526), (505, 504, 524, 525), (42, 503, 523, 44), (503, 502, 522, 523), (502, 501, 521, 522), (501, 500, 520, 521), (500, 499, 519, 520), (499, 498, 518, 519), (498, 497, 517, 518), (497, 496, 516, 517), (496, 495, 515, 516), (495, 494, 514, 515), (494, 493, 513, 514), (493, 492, 512, 513), (492, 491, 511, 512), (491, 490, 510, 511), (490, 489, 509, 510), (489, 488, 508, 509), (488, 487, 507, 508), (487, 486, 506, 507), (486, 485, 505, 506), (485, 484, 504, 505), (40, 483, 503, 42), (483, 482, 502, 503), (482, 481, 501, 502), (481, 480, 500, 501), (480, 479, 499, 500), (479, 478, 498, 499), (478, 477, 497, 498), (477, 476, 496, 497), (476, 475, 495, 496), (475, 474, 494, 495), (474, 473, 493, 494), (473, 472, 492, 493), (472, 471, 491, 492), (471, 470, 490, 491), (470, 469, 489, 490), (469, 468, 488, 489), (468, 467, 487, 488), (467, 466, 486, 487), (466, 465, 485, 486), (465, 464, 484, 485), (38, 463, 483, 40), (463, 462, 482, 483), (462, 461, 481, 482), (461, 460, 480, 481), (460, 459, 479, 480), (459, 458, 478, 479), (458, 457, 477, 478), (457, 456, 476, 477), (456, 455, 475, 476), (455, 454, 474, 475), (454, 453, 473, 474), (453, 452, 472, 473), (452, 451, 471, 472), (451, 450, 470, 471), (450, 449, 469, 470), (449, 448, 468, 469), (448, 447, 467, 468), (447, 446, 466, 467), (446, 445, 465, 466), (445, 444, 464, 465), (36, 443, 463, 38), (443, 442, 462, 463), (442, 441, 461, 462), (441, 440, 460, 461), (440, 439, 459, 460), (439, 438, 458, 459), (438, 437, 457, 458), (437, 436, 456, 457), (436, 435, 455, 456), (435, 434, 454, 455), (434, 433, 453, 454), (433, 432, 452, 453), (432, 431, 451, 452), (431, 430, 450, 451), (430, 429, 449, 450), (429, 428, 448, 449), (428, 427, 447, 448), (427, 426, 446, 447), (426, 425, 445, 446), (425, 424, 444, 445), (34, 423, 443, 36), (423, 422, 442, 443), (422, 421, 441, 442), (421, 420, 440, 441), (420, 419, 439, 440), (419, 418, 438, 439), (418, 417, 437, 438), (417, 416, 436, 437), (416, 415, 435, 436), (415, 414, 434, 435), (414, 413, 433, 434), (413, 412, 432, 433), (412, 411, 431, 432), (411, 410, 430, 431), (410, 409, 429, 430), (409, 408, 428, 429), (408, 407, 427, 428), (407, 406, 426, 427), (406, 405, 425, 426), (405, 404, 424, 425), (32, 403, 423, 34), (403, 402, 422, 423), (402, 401, 421, 422), (401, 400, 420, 421), (400, 399, 419, 420), (399, 398, 418, 419), (398, 397, 417, 418), (397, 396, 416, 417), (396, 395, 415, 416), (395, 394, 414, 415), (394, 393, 413, 414), (393, 392, 412, 413), (392, 391, 411, 412), (391, 390, 410, 411), (390, 389, 409, 410), (389, 388, 408, 409), (388, 387, 407, 408), (387, 386, 406, 407), (386, 385, 405, 406), (385, 384, 404, 405), (30, 383, 403, 32), (383, 382, 402, 403), (382, 381, 401, 402), (381, 380, 400, 401), (380, 379, 399, 400), (379, 378, 398, 399), (378, 377, 397, 398), (377, 376, 396, 397), (376, 375, 395, 396), (375, 374, 394, 395), (374, 373, 393, 394), (373, 372, 392, 393), (372, 371, 391, 392), (371, 370, 390, 391), (370, 369, 389, 390), (369, 368, 388, 389), (368, 367, 387, 388), (367, 366, 386, 387), (366, 365, 385, 386), (365, 364, 384, 385), (28, 363, 383, 30), (363, 362, 382, 383), (362, 361, 381, 382), (361, 360, 380, 381), (360, 359, 379, 380), (359, 358, 378, 379), (358, 357, 377, 378), (357, 356, 376, 377), (356, 355, 375, 376), (355, 354, 374, 375), (354, 353, 373, 374), (353, 352, 372, 373), (352, 351, 371, 372), (351, 350, 370, 371), (350, 349, 369, 370), (349, 348, 368, 369), (348, 347, 367, 368), (347, 346, 366, 367), (346, 345, 365, 366), (345, 344, 364, 365), (26, 343, 363, 28), (343, 342, 362, 363), (342, 341, 361, 362), (341, 340, 360, 361), (340, 339, 359, 360), (339, 338, 358, 359), (338, 337, 357, 358), (337, 336, 356, 357), (336, 335, 355, 356), (335, 334, 354, 355), (334, 333, 353, 354), (333, 332, 352, 353), (332, 331, 351, 352), (331, 330, 350, 351), (330, 329, 349, 350), (329, 328, 348, 349), (328, 327, 347, 348), (327, 326, 346, 347), (326, 325, 345, 346), (325, 324, 344, 345), (24, 323, 343, 26), (323, 322, 342, 343), (322, 321, 341, 342), (321, 320, 340, 341), (320, 319, 339, 340), (319, 318, 338, 339), (318, 317, 337, 338), (317, 316, 336, 337), (316, 315, 335, 336), (315, 314, 334, 335), (314, 313, 333, 334), (313, 312, 332, 333), (312, 311, 331, 332), (311, 310, 330, 331), (310, 309, 329, 330), (309, 308, 328, 329), (308, 307, 327, 328), (307, 306, 326, 327), (306, 305, 325, 326), (305, 304, 324, 325), (22, 303, 323, 24), (303, 302, 322, 323), (302, 301, 321, 322), (301, 300, 320, 321), (300, 299, 319, 320), (299, 298, 318, 319), (298, 297, 317, 318), (297, 296, 316, 317), (296, 295, 315, 316), (295, 294, 314, 315), (294, 293, 313, 314), (293, 292, 312, 313), (292, 291, 311, 312), (291, 290, 310, 311), (290, 289, 309, 310), (289, 288, 308, 309), (288, 287, 307, 308), (287, 286, 306, 307), (286, 285, 305, 306), (285, 284, 304, 305), (20, 283, 303, 22), (283, 282, 302, 303), (282, 281, 301, 302), (281, 280, 300, 301), (280, 279, 299, 300), (279, 278, 298, 299), (278, 277, 297, 298), (277, 276, 296, 297), (276, 275, 295, 296), (275, 274, 294, 295), (274, 273, 293, 294), (273, 272, 292, 293), (272, 271, 291, 292), (271, 270, 290, 291), (270, 269, 289, 290), (269, 268, 288, 289), (268, 267, 287, 288), (267, 266, 286, 287), (266, 265, 285, 286), (265, 264, 284, 285), (18, 263, 283, 20), (263, 262, 282, 283), (262, 261, 281, 282), (261, 260, 280, 281), (260, 259, 279, 280), (259, 258, 278, 279), (258, 257, 277, 278), (257, 256, 276, 277), (256, 255, 275, 276), (255, 254, 274, 275), (254, 253, 273, 274), (253, 252, 272, 273), (252, 251, 271, 272), (251, 250, 270, 271), (250, 249, 269, 270), (249, 248, 268, 269), (248, 247, 267, 268), (247, 246, 266, 267), (246, 245, 265, 266), (245, 244, 264, 265), (16, 243, 263, 18), (243, 242, 262, 263), (242, 241, 261, 262), (241, 240, 260, 261), (240, 239, 259, 260), (239, 238, 258, 259), (238, 237, 257, 258), (237, 236, 256, 257), (236, 235, 255, 256), (235, 234, 254, 255), (234, 233, 253, 254), (233, 232, 252, 253), (232, 231, 251, 252), (231, 230, 250, 251), (230, 229, 249, 250), (229, 228, 248, 249), (228, 227, 247, 248), (227, 226, 246, 247), (226, 225, 245, 246), (225, 224, 244, 245), (14, 223, 243, 16), (223, 222, 242, 243), (222, 221, 241, 242), (221, 220, 240, 241), (220, 219, 239, 240), (219, 218, 238, 239), (218, 217, 237, 238), (217, 216, 236, 237), (216, 215, 235, 236), (215, 214, 234, 235), (214, 213, 233, 234), (213, 212, 232, 233), (212, 211, 231, 232), (211, 210, 230, 231), (210, 209, 229, 230), (209, 208, 228, 229), (208, 207, 227, 228), (207, 206, 226, 227), (206, 205, 225, 226), (205, 204, 224, 225), (12, 203, 223, 14), (203, 202, 222, 223), (202, 201, 221, 222), (201, 200, 220, 221), (200, 199, 219, 220), (199, 198, 218, 219), (198, 197, 217, 218), (197, 196, 216, 217), (196, 195, 215, 216), (195, 194, 214, 215), (194, 193, 213, 214), (193, 192, 212, 213), (192, 191, 211, 212), (191, 190, 210, 211), (190, 189, 209, 210), (189, 188, 208, 209), (188, 187, 207, 208), (187, 186, 206, 207), (186, 185, 205, 206), (185, 184, 204, 205), (10, 183, 203, 12), (183, 182, 202, 203), (182, 181, 201, 202), (181, 180, 200, 201), (180, 179, 199, 200), (179, 178, 198, 199), (178, 177, 197, 198), (177, 176, 196, 197), (176, 175, 195, 196), (175, 174, 194, 195), (174, 173, 193, 194), (173, 172, 192, 193), (172, 171, 191, 192), (171, 170, 190, 191), (170, 169, 189, 190), (169, 168, 188, 189), (168, 167, 187, 188), (167, 166, 186, 187), (166, 165, 185, 186), (165, 164, 184, 185), (8, 163, 183, 10), (163, 162, 182, 183), (162, 161, 181, 182), (161, 160, 180, 181), (160, 159, 179, 180), (159, 158, 178, 179), (158, 157, 177, 178), (157, 156, 176, 177), (156, 155, 175, 176), (155, 154, 174, 175), (154, 153, 173, 174), (153, 152, 172, 173), (152, 151, 171, 172), (151, 150, 170, 171), (150, 149, 169, 170), (149, 148, 168, 169), (148, 147, 167, 168), (147, 146, 166, 167), (146, 145, 165, 166), (145, 144, 164, 165), (6, 143, 163, 8), (143, 142, 162, 163), (142, 141, 161, 162), (141, 140, 160, 161), (140, 139, 159, 160), (139, 138, 158, 159), (138, 137, 157, 158), (137, 136, 156, 157), (136, 135, 155, 156), (135, 134, 154, 155), (134, 133, 153, 154), (133, 132, 152, 153), (132, 131, 151, 152), (131, 130, 150, 151), (130, 129, 149, 150), (129, 128, 148, 149), (128, 127, 147, 148), (127, 126, 146, 147), (126, 125, 145, 146), (125, 124, 144, 145), (4, 123, 143, 6), (123, 122, 142, 143), (122, 121, 141, 142), (121, 120, 140, 141), (120, 119, 139, 140), (119, 118, 138, 139), (118, 117, 137, 138), (117, 116, 136, 137), (116, 115, 135, 136), (115, 114, 134, 135), (114, 113, 133, 134), (113, 112, 132, 133), (112, 111, 131, 132), (111, 110, 130, 131), (110, 109, 129, 130), (109, 108, 128, 129), (108, 107, 127, 128), (107, 106, 126, 127), (106, 105, 125, 126), (105, 104, 124, 125), (2, 103, 123, 4), (103, 102, 122, 123), (102, 101, 121, 122), (101, 100, 120, 121), (100, 99, 119, 120), (99, 98, 118, 119), (98, 97, 117, 118), (97, 96, 116, 117), (96, 95, 115, 116), (95, 94, 114, 115), (94, 93, 113, 114), (93, 92, 112, 113), (92, 91, 111, 112), (91, 90, 110, 111), (90, 89, 109, 110), (89, 88, 108, 109), (88, 87, 107, 108), (87, 86, 106, 107), (86, 85, 105, 106), (85, 84, 104, 105), (0, 64, 103, 2), (64, 65, 102, 103), (65, 66, 101, 102), (66, 67, 100, 101), (67, 68, 99, 100), (68, 69, 98, 99), (69, 70, 97, 98), (70, 71, 96, 97), (71, 72, 95, 96), (72, 73, 94, 95), (73, 74, 93, 94), (74, 75, 92, 93), (75, 76, 91, 92), (76, 77, 90, 91), (77, 78, 89, 90), (78, 79, 88, 89), (79, 80, 87, 88), (80, 81, 86, 87), (81, 82, 85, 86), (82, 83, 84, 85)])
me_cylinder_002.use_remesh_preserve_volume = False
me_cylinder_002.use_remesh_preserve_attributes = False
me_cylinder_002.use_mirror_vertex_groups = False
me_cylinder_002.update()

# ---- objects
ob_cylinder = bpy.data.objects.new('Cylinder', me_cylinder_002)
ob_lamp = bpy.data.objects.new('Lamp', light_lamp)
ob_camera = bpy.data.objects.new('Camera', cam_camera)

# ---- transforms, parenting, visibility, modifiers, constraints
ob_cylinder.location = (0.0, 0.0, 0.0)
ob_cylinder.lineart.crease_threshold = 0.0
_m = ob_cylinder.modifiers.new('Armature', 'ARMATURE')
ob_lamp.location = (4.076, 1.005, 5.904)
ob_lamp.rotation_euler = (0.6503, 0.05522, 1.866)
ob_lamp.lock_rotations_4d = False
ob_lamp.empty_display_type = 'ARROWS'
ob_lamp.color = (0.0, 0.0, 0.0, 0.0)
ob_lamp.lineart.crease_threshold = 0.0
ob_camera.location = (7.481, -6.508, 5.344)
ob_camera.rotation_euler = (1.109, 0.01082, 0.8149)
ob_camera.lock_rotations_4d = False
ob_camera.empty_display_type = 'ARROWS'
ob_camera.color = (0.0, 0.0, 0.0, 0.0)
ob_camera.display_type = 'WIRE'
ob_camera.lineart.crease_threshold = 0.0

# ---- collection membership
col_collection_1.objects.link(ob_cylinder)
col_collection_1.objects.link(ob_lamp)
col_collection_1.objects.link(ob_camera)

# ---- scene / render settings (as saved in the file)
scene.camera = ob_camera
scene.frame_start = 1; scene.frame_end = 250; scene.frame_set(1)
scene.render.engine = 'BLENDER_EEVEE_NEXT'
scene.render.resolution_percentage = 50
scene.render.dither_intensity = 0.0
scene.cycles.use_denoising = False
scene.cycles.samples = 10
scene.cycles.sampling_pattern = 'TABULATED_SOBOL'
scene.cycles.light_sampling_threshold = 0.0
scene.cycles.use_adaptive_sampling = False
scene.cycles.use_light_tree = False
scene.cycles.blur_glossy = 0.0
scene.cycles.pixel_filter_type = 'GAUSSIAN'
scene.cycles.sample_clamp_indirect = 0.0
scene.view_settings.view_transform = 'Standard'
bpy.context.view_layer.update()
